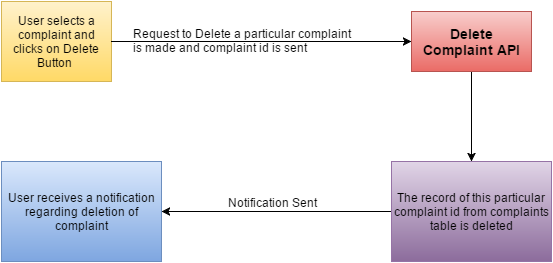

The diagram above was exported from draw.io. Its source (the exported page's mxGraphModel, read from the mxfile embedded in the PNG):
<mxGraphModel dx="880" dy="486" grid="1" gridSize="10" guides="1" tooltips="1" connect="1" arrows="1" fold="1" page="1" pageScale="1" pageWidth="826" pageHeight="1169" background="#ffffff" math="0">
  <root>
    <mxCell id="0" />
    <mxCell id="1" parent="0" />
    <mxCell id="143f4207bde69401-1" value="User selects a complaint and clicks on Delete Button&amp;nbsp;" style="whiteSpace=wrap;html=1;plain-yellow" parent="1" vertex="1">
      <mxGeometry x="70" y="90" width="110" height="80" as="geometry" />
    </mxCell>
    <mxCell id="143f4207bde69401-5" value="" style="edgeStyle=none;rounded=0;html=1;jettySize=auto;orthogonalLoop=1;exitX=1;exitY=0.5;" parent="1" source="143f4207bde69401-1" target="143f4207bde69401-4" edge="1">
      <mxGeometry relative="1" as="geometry">
        <mxPoint x="380" y="130" as="sourcePoint" />
      </mxGeometry>
    </mxCell>
    <mxCell id="143f4207bde69401-9" value="" style="edgeStyle=none;rounded=0;html=1;jettySize=auto;orthogonalLoop=1;" parent="1" source="143f4207bde69401-4" target="143f4207bde69401-8" edge="1">
      <mxGeometry relative="1" as="geometry" />
    </mxCell>
    <mxCell id="143f4207bde69401-4" value="&lt;span style=&quot;font-size: 14px ; line-height: 16.8px&quot;&gt;&lt;b&gt;Delete Complaint API&lt;/b&gt;&lt;/span&gt;" style="whiteSpace=wrap;html=1;plain-red" parent="1" vertex="1">
      <mxGeometry x="480" y="100" width="120" height="60" as="geometry" />
    </mxCell>
    <mxCell id="3" value="" style="edgeStyle=none;rounded=0;html=1;jettySize=auto;orthogonalLoop=1;" parent="1" source="143f4207bde69401-8" target="2" edge="1">
      <mxGeometry relative="1" as="geometry" />
    </mxCell>
    <mxCell id="4" value="Notification Sent" style="text;html=1;resizable=0;points=[];;align=center;verticalAlign=middle;labelBackgroundColor=#ffffff;" parent="3" vertex="1" connectable="0">
      <mxGeometry x="0.2" y="-2" relative="1" as="geometry">
        <mxPoint x="19" y="-8" as="offset" />
      </mxGeometry>
    </mxCell>
    <mxCell id="143f4207bde69401-8" value="The record of this particular complaint id from complaints table is deleted" style="whiteSpace=wrap;html=1;plain-purple" parent="1" vertex="1">
      <mxGeometry x="460" y="250" width="160" height="100" as="geometry" />
    </mxCell>
    <mxCell id="2" value="User receives a notification regarding deletion of complaint" style="whiteSpace=wrap;html=1;plain-blue" parent="1" vertex="1">
      <mxGeometry x="70" y="250" width="160" height="100" as="geometry" />
    </mxCell>
    <mxCell id="143f4207bde69401-6" value="Request to Delete a particular complaint&amp;nbsp;&lt;div&gt;is made and complaint id is sent&lt;/div&gt;" style="text;html=1;resizable=0;points=[];autosize=1;align=left;verticalAlign=top;spacingTop=-4;" parent="1" vertex="1">
      <mxGeometry x="200" y="115" width="240" height="30" as="geometry" />
    </mxCell>
  </root>
</mxGraphModel>